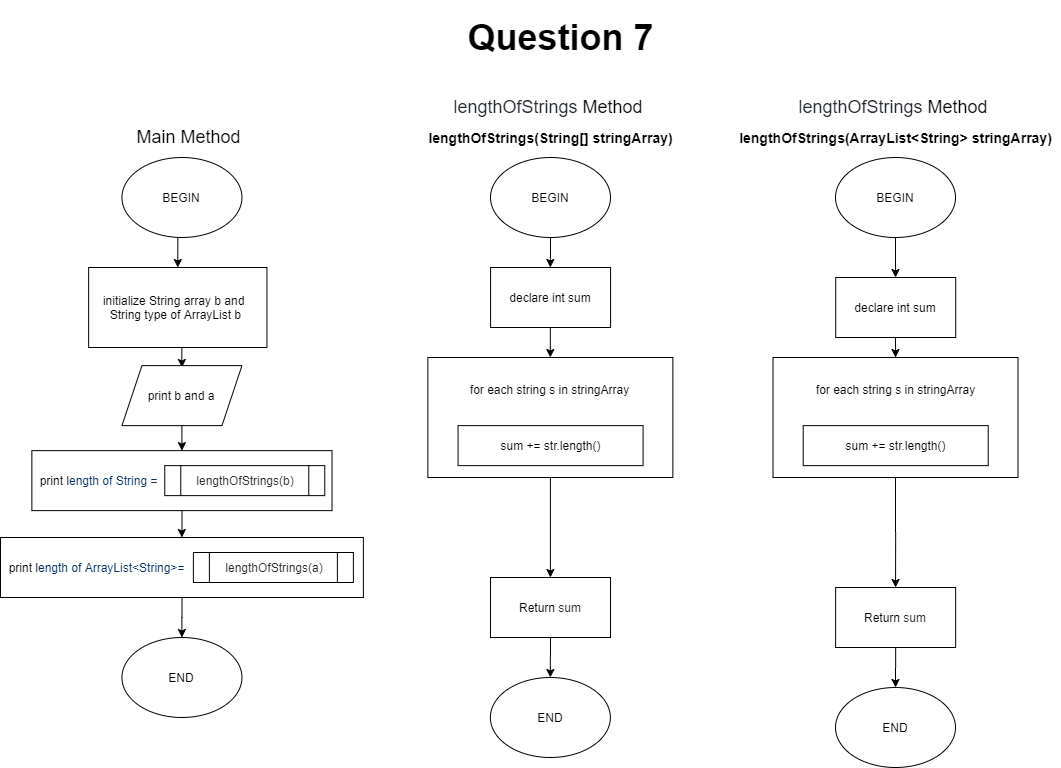

The diagram above was exported from draw.io. Its source (the exported page's mxGraphModel, read from the mxfile embedded in the PNG):
<mxGraphModel dx="1292" dy="1760" grid="1" gridSize="10" guides="1" tooltips="1" connect="1" arrows="1" fold="1" page="0" pageScale="1" pageWidth="827" pageHeight="1169" math="0" shadow="0">
  <root>
    <mxCell id="WIyWlLk6GJQsqaUBKTNV-0" />
    <mxCell id="WIyWlLk6GJQsqaUBKTNV-1" parent="WIyWlLk6GJQsqaUBKTNV-0" />
    <mxCell id="IeOaQetVnlDTTXf5a7Q7-0" value="&lt;font style=&quot;font-size: 18px&quot;&gt;Main Method&lt;/font&gt;" style="text;html=1;align=center;verticalAlign=middle;resizable=0;points=[];autosize=1;" parent="WIyWlLk6GJQsqaUBKTNV-1" vertex="1">
      <mxGeometry x="338.32" y="-60" width="120" height="20" as="geometry" />
    </mxCell>
    <mxCell id="IeOaQetVnlDTTXf5a7Q7-1" style="edgeStyle=orthogonalEdgeStyle;rounded=0;orthogonalLoop=1;jettySize=auto;html=1;exitX=0.5;exitY=1;exitDx=0;exitDy=0;entryX=0.5;entryY=0;entryDx=0;entryDy=0;" parent="WIyWlLk6GJQsqaUBKTNV-1" source="IeOaQetVnlDTTXf5a7Q7-2" target="IeOaQetVnlDTTXf5a7Q7-11" edge="1">
      <mxGeometry relative="1" as="geometry" />
    </mxCell>
    <mxCell id="IeOaQetVnlDTTXf5a7Q7-2" value="BEGIN" style="ellipse;whiteSpace=wrap;html=1;" parent="WIyWlLk6GJQsqaUBKTNV-1" vertex="1">
      <mxGeometry x="331.44" y="-30" width="120" height="80" as="geometry" />
    </mxCell>
    <mxCell id="IeOaQetVnlDTTXf5a7Q7-3" value="END" style="ellipse;whiteSpace=wrap;html=1;" parent="WIyWlLk6GJQsqaUBKTNV-1" vertex="1">
      <mxGeometry x="331.44" y="450" width="120" height="80" as="geometry" />
    </mxCell>
    <mxCell id="IeOaQetVnlDTTXf5a7Q7-4" value="&lt;font&gt;&lt;font color=&quot;#24292e&quot;&gt;&lt;span style=&quot;font-size: 18px&quot;&gt;lengthOfStrings&amp;nbsp;&lt;/span&gt;&lt;/font&gt;&lt;span style=&quot;font-size: 18px&quot;&gt;Method&amp;nbsp;&lt;/span&gt;&lt;/font&gt;" style="text;html=1;align=center;verticalAlign=middle;resizable=0;points=[];autosize=1;" parent="WIyWlLk6GJQsqaUBKTNV-1" vertex="1">
      <mxGeometry x="655" y="-90" width="210" height="20" as="geometry" />
    </mxCell>
    <mxCell id="IeOaQetVnlDTTXf5a7Q7-5" value="" style="edgeStyle=orthogonalEdgeStyle;rounded=0;orthogonalLoop=1;jettySize=auto;html=1;" parent="WIyWlLk6GJQsqaUBKTNV-1" source="IeOaQetVnlDTTXf5a7Q7-6" edge="1">
      <mxGeometry relative="1" as="geometry">
        <mxPoint x="759.8433333333332" y="80" as="targetPoint" />
      </mxGeometry>
    </mxCell>
    <mxCell id="IeOaQetVnlDTTXf5a7Q7-6" value="BEGIN" style="ellipse;whiteSpace=wrap;html=1;" parent="WIyWlLk6GJQsqaUBKTNV-1" vertex="1">
      <mxGeometry x="700" y="-30" width="120" height="80" as="geometry" />
    </mxCell>
    <mxCell id="IeOaQetVnlDTTXf5a7Q7-7" value="&lt;h1&gt;&lt;font style=&quot;font-size: 36px&quot;&gt;Question 7&lt;/font&gt;&lt;/h1&gt;" style="text;html=1;align=center;verticalAlign=middle;resizable=0;points=[];autosize=1;" parent="WIyWlLk6GJQsqaUBKTNV-1" vertex="1">
      <mxGeometry x="670" y="-180" width="200" height="60" as="geometry" />
    </mxCell>
    <mxCell id="IeOaQetVnlDTTXf5a7Q7-8" value="END" style="ellipse;whiteSpace=wrap;html=1;" parent="WIyWlLk6GJQsqaUBKTNV-1" vertex="1">
      <mxGeometry x="699.8599999999999" y="490" width="120" height="80" as="geometry" />
    </mxCell>
    <mxCell id="IeOaQetVnlDTTXf5a7Q7-9" style="edgeStyle=orthogonalEdgeStyle;rounded=0;orthogonalLoop=1;jettySize=auto;html=1;exitX=0;exitY=0.5;exitDx=0;exitDy=0;entryX=0;entryY=0.5;entryDx=0;entryDy=0;" parent="WIyWlLk6GJQsqaUBKTNV-1" edge="1">
      <mxGeometry relative="1" as="geometry">
        <Array as="points">
          <mxPoint x="940" y="157" />
          <mxPoint x="940" y="331" />
          <mxPoint x="987" y="331" />
        </Array>
        <mxPoint x="972.44" y="156.8699999999999" as="sourcePoint" />
      </mxGeometry>
    </mxCell>
    <mxCell id="IeOaQetVnlDTTXf5a7Q7-10" value="" style="edgeStyle=orthogonalEdgeStyle;rounded=0;orthogonalLoop=1;jettySize=auto;html=1;entryX=0.5;entryY=0;entryDx=0;entryDy=0;" parent="WIyWlLk6GJQsqaUBKTNV-1" source="IeOaQetVnlDTTXf5a7Q7-11" edge="1">
      <mxGeometry relative="1" as="geometry">
        <mxPoint x="391.44000000000017" y="180" as="targetPoint" />
        <Array as="points">
          <mxPoint x="391.26" y="180" />
        </Array>
      </mxGeometry>
    </mxCell>
    <mxCell id="IeOaQetVnlDTTXf5a7Q7-11" value="initialize String array b and&amp;nbsp; &lt;br&gt;String type of ArrayList b&lt;span&gt;&amp;nbsp;&lt;/span&gt;" style="rounded=0;whiteSpace=wrap;html=1;align=center;" parent="WIyWlLk6GJQsqaUBKTNV-1" vertex="1">
      <mxGeometry x="298.15" y="80" width="178.29" height="80" as="geometry" />
    </mxCell>
    <mxCell id="IeOaQetVnlDTTXf5a7Q7-12" value="&lt;span style=&quot;font-size: 14px&quot;&gt;&lt;b&gt;lengthOfStrings(String[] stringArray)&lt;/b&gt;&lt;/span&gt;" style="text;html=1;align=center;verticalAlign=middle;resizable=0;points=[];autosize=1;" parent="WIyWlLk6GJQsqaUBKTNV-1" vertex="1">
      <mxGeometry x="630" y="-60" width="260" height="20" as="geometry" />
    </mxCell>
    <mxCell id="IeOaQetVnlDTTXf5a7Q7-13" value="&lt;font&gt;&lt;font color=&quot;#24292e&quot;&gt;&lt;span style=&quot;font-size: 18px&quot;&gt;lengthOfStrings&amp;nbsp;&lt;/span&gt;&lt;/font&gt;&lt;span style=&quot;font-size: 18px&quot;&gt;Method&amp;nbsp;&lt;/span&gt;&lt;/font&gt;" style="text;html=1;align=center;verticalAlign=middle;resizable=0;points=[];autosize=1;" parent="WIyWlLk6GJQsqaUBKTNV-1" vertex="1">
      <mxGeometry x="1000" y="-90" width="210" height="20" as="geometry" />
    </mxCell>
    <mxCell id="IeOaQetVnlDTTXf5a7Q7-14" style="edgeStyle=orthogonalEdgeStyle;rounded=0;orthogonalLoop=1;jettySize=auto;html=1;exitX=0.5;exitY=1;exitDx=0;exitDy=0;entryX=0.5;entryY=0;entryDx=0;entryDy=0;" parent="WIyWlLk6GJQsqaUBKTNV-1" source="IeOaQetVnlDTTXf5a7Q7-15" edge="1">
      <mxGeometry relative="1" as="geometry">
        <mxPoint x="1105.0000000000002" y="90" as="targetPoint" />
      </mxGeometry>
    </mxCell>
    <mxCell id="IeOaQetVnlDTTXf5a7Q7-15" value="BEGIN" style="ellipse;whiteSpace=wrap;html=1;" parent="WIyWlLk6GJQsqaUBKTNV-1" vertex="1">
      <mxGeometry x="1045" y="-29.999999999999996" width="120" height="80" as="geometry" />
    </mxCell>
    <mxCell id="IeOaQetVnlDTTXf5a7Q7-17" value="&lt;span style=&quot;font-size: 14px&quot;&gt;&lt;b&gt;lengthOfStrings(ArrayList&amp;lt;String&amp;gt; stringArray)&lt;/b&gt;&lt;/span&gt;" style="text;html=1;align=center;verticalAlign=middle;resizable=0;points=[];autosize=1;" parent="WIyWlLk6GJQsqaUBKTNV-1" vertex="1">
      <mxGeometry x="940" y="-60" width="330" height="20" as="geometry" />
    </mxCell>
    <mxCell id="IeOaQetVnlDTTXf5a7Q7-20" value="" style="edgeStyle=orthogonalEdgeStyle;rounded=0;orthogonalLoop=1;jettySize=auto;html=1;" parent="WIyWlLk6GJQsqaUBKTNV-1" target="IeOaQetVnlDTTXf5a7Q7-23" edge="1">
      <mxGeometry relative="1" as="geometry">
        <mxPoint x="759.8433333333332" y="140" as="sourcePoint" />
      </mxGeometry>
    </mxCell>
    <mxCell id="IeOaQetVnlDTTXf5a7Q7-22" value="" style="edgeStyle=orthogonalEdgeStyle;rounded=0;orthogonalLoop=1;jettySize=auto;html=1;" parent="WIyWlLk6GJQsqaUBKTNV-1" source="IeOaQetVnlDTTXf5a7Q7-23" edge="1">
      <mxGeometry relative="1" as="geometry">
        <mxPoint x="759.9100000000001" y="390" as="targetPoint" />
      </mxGeometry>
    </mxCell>
    <mxCell id="IeOaQetVnlDTTXf5a7Q7-23" value="&lt;div&gt;&lt;span&gt;for each string s in stringArray&lt;/span&gt;&lt;/div&gt;&lt;div&gt;&lt;span&gt;&lt;br&gt;&lt;/span&gt;&lt;/div&gt;&lt;div&gt;&lt;span&gt;&lt;br&gt;&lt;/span&gt;&lt;/div&gt;&lt;div&gt;&lt;br&gt;&lt;/div&gt;&lt;div&gt;&lt;span&gt;&lt;br&gt;&lt;/span&gt;&lt;/div&gt;" style="rounded=0;whiteSpace=wrap;html=1;align=center;" parent="WIyWlLk6GJQsqaUBKTNV-1" vertex="1">
      <mxGeometry x="637.36" y="170" width="245" height="120" as="geometry" />
    </mxCell>
    <mxCell id="IeOaQetVnlDTTXf5a7Q7-24" value="&lt;div&gt;sum += str.length()&lt;br&gt;&lt;/div&gt;" style="rounded=0;whiteSpace=wrap;html=1;" parent="WIyWlLk6GJQsqaUBKTNV-1" vertex="1">
      <mxGeometry x="667.56" y="238.12" width="185.01" height="40" as="geometry" />
    </mxCell>
    <mxCell id="IeOaQetVnlDTTXf5a7Q7-41" style="edgeStyle=orthogonalEdgeStyle;rounded=0;orthogonalLoop=1;jettySize=auto;html=1;exitX=0.5;exitY=1;exitDx=0;exitDy=0;" parent="WIyWlLk6GJQsqaUBKTNV-1" edge="1">
      <mxGeometry relative="1" as="geometry">
        <mxPoint x="466.95000000000005" y="135" as="sourcePoint" />
        <mxPoint x="466.95000000000005" y="135" as="targetPoint" />
      </mxGeometry>
    </mxCell>
    <mxCell id="vRNawZacmNzF_zQlW8wS-55" value="" style="edgeStyle=orthogonalEdgeStyle;rounded=0;orthogonalLoop=1;jettySize=auto;html=1;entryX=0.5;entryY=0;entryDx=0;entryDy=0;" parent="WIyWlLk6GJQsqaUBKTNV-1" target="vRNawZacmNzF_zQlW8wS-53" edge="1">
      <mxGeometry relative="1" as="geometry">
        <mxPoint x="391.37931034482756" y="230" as="sourcePoint" />
      </mxGeometry>
    </mxCell>
    <mxCell id="vRNawZacmNzF_zQlW8wS-60" value="" style="edgeStyle=orthogonalEdgeStyle;rounded=0;orthogonalLoop=1;jettySize=auto;html=1;entryX=0.5;entryY=0;entryDx=0;entryDy=0;" parent="WIyWlLk6GJQsqaUBKTNV-1" source="vRNawZacmNzF_zQlW8wS-53" target="vRNawZacmNzF_zQlW8wS-56" edge="1">
      <mxGeometry relative="1" as="geometry" />
    </mxCell>
    <mxCell id="vRNawZacmNzF_zQlW8wS-53" value="&amp;nbsp; print l&lt;span style=&quot;color: rgb(3 , 47 , 98) ; font-family: , &amp;#34;consolas&amp;#34; , &amp;#34;liberation mono&amp;#34; , &amp;#34;menlo&amp;#34; , monospace&quot;&gt;ength of String =&lt;/span&gt;" style="rounded=0;whiteSpace=wrap;html=1;align=left;" parent="WIyWlLk6GJQsqaUBKTNV-1" vertex="1">
      <mxGeometry x="241.37" y="263.12" width="300.15" height="60" as="geometry" />
    </mxCell>
    <mxCell id="vRNawZacmNzF_zQlW8wS-54" value="&lt;span class=&quot;pl-token&quot; style=&quot;box-sizing: border-box ; color: rgb(36 , 41 , 46) ; font-family: , &amp;#34;consolas&amp;#34; , &amp;#34;liberation mono&amp;#34; , &amp;#34;menlo&amp;#34; , monospace&quot;&gt;lengthOfStrings&lt;/span&gt;&lt;span style=&quot;color: rgb(36 , 41 , 46) ; font-family: , &amp;#34;consolas&amp;#34; , &amp;#34;liberation mono&amp;#34; , &amp;#34;menlo&amp;#34; , monospace&quot;&gt;(b)&lt;/span&gt;" style="shape=process;whiteSpace=wrap;html=1;backgroundOutline=1;" parent="WIyWlLk6GJQsqaUBKTNV-1" vertex="1">
      <mxGeometry x="374.26" y="278.12" width="160" height="30" as="geometry" />
    </mxCell>
    <mxCell id="vRNawZacmNzF_zQlW8wS-61" value="" style="edgeStyle=orthogonalEdgeStyle;rounded=0;orthogonalLoop=1;jettySize=auto;html=1;" parent="WIyWlLk6GJQsqaUBKTNV-1" source="vRNawZacmNzF_zQlW8wS-56" target="IeOaQetVnlDTTXf5a7Q7-3" edge="1">
      <mxGeometry relative="1" as="geometry" />
    </mxCell>
    <mxCell id="vRNawZacmNzF_zQlW8wS-56" value="&amp;nbsp; print l&lt;span style=&quot;color: rgb(3 , 47 , 98) ; font-family: , &amp;#34;consolas&amp;#34; , &amp;#34;liberation mono&amp;#34; , &amp;#34;menlo&amp;#34; , monospace&quot;&gt;ength of&amp;nbsp;&lt;/span&gt;&lt;span style=&quot;color: rgb(3 , 47 , 98) ; font-family: , &amp;#34;consolas&amp;#34; , &amp;#34;liberation mono&amp;#34; , &amp;#34;menlo&amp;#34; , monospace&quot;&gt;ArrayList&amp;lt;String&amp;gt;&lt;/span&gt;&lt;span style=&quot;color: rgb(3 , 47 , 98) ; font-family: , &amp;#34;consolas&amp;#34; , &amp;#34;liberation mono&amp;#34; , &amp;#34;menlo&amp;#34; , monospace&quot;&gt;=&lt;/span&gt;" style="rounded=0;whiteSpace=wrap;html=1;align=left;" parent="WIyWlLk6GJQsqaUBKTNV-1" vertex="1">
      <mxGeometry x="210" y="350" width="362.89" height="60" as="geometry" />
    </mxCell>
    <mxCell id="vRNawZacmNzF_zQlW8wS-57" value="&lt;span class=&quot;pl-token&quot; style=&quot;box-sizing: border-box ; color: rgb(36 , 41 , 46) ; font-family: , &amp;#34;consolas&amp;#34; , &amp;#34;liberation mono&amp;#34; , &amp;#34;menlo&amp;#34; , monospace&quot;&gt;lengthOfStrings&lt;/span&gt;&lt;span style=&quot;color: rgb(36 , 41 , 46) ; font-family: , &amp;#34;consolas&amp;#34; , &amp;#34;liberation mono&amp;#34; , &amp;#34;menlo&amp;#34; , monospace&quot;&gt;(a)&lt;/span&gt;" style="shape=process;whiteSpace=wrap;html=1;backgroundOutline=1;" parent="WIyWlLk6GJQsqaUBKTNV-1" vertex="1">
      <mxGeometry x="402.89" y="365" width="160" height="30" as="geometry" />
    </mxCell>
    <mxCell id="vRNawZacmNzF_zQlW8wS-62" value="declare int sum" style="rounded=0;whiteSpace=wrap;html=1;" parent="WIyWlLk6GJQsqaUBKTNV-1" vertex="1">
      <mxGeometry x="700.0699999999999" y="80" width="120" height="60" as="geometry" />
    </mxCell>
    <mxCell id="vRNawZacmNzF_zQlW8wS-66" value="" style="edgeStyle=orthogonalEdgeStyle;rounded=0;orthogonalLoop=1;jettySize=auto;html=1;" parent="WIyWlLk6GJQsqaUBKTNV-1" source="vRNawZacmNzF_zQlW8wS-63" target="IeOaQetVnlDTTXf5a7Q7-8" edge="1">
      <mxGeometry relative="1" as="geometry" />
    </mxCell>
    <mxCell id="vRNawZacmNzF_zQlW8wS-63" value="Return&amp;nbsp;&lt;span style=&quot;color: rgb(36 , 41 , 46) ; font-family: , &amp;#34;consolas&amp;#34; , &amp;#34;liberation mono&amp;#34; , &amp;#34;menlo&amp;#34; , monospace&quot;&gt;sum&lt;/span&gt;" style="rounded=0;whiteSpace=wrap;html=1;" parent="WIyWlLk6GJQsqaUBKTNV-1" vertex="1">
      <mxGeometry x="699.99" y="390" width="120.02" height="60" as="geometry" />
    </mxCell>
    <mxCell id="vRNawZacmNzF_zQlW8wS-67" value="END" style="ellipse;whiteSpace=wrap;html=1;" parent="WIyWlLk6GJQsqaUBKTNV-1" vertex="1">
      <mxGeometry x="1044.9999999999998" y="500" width="120" height="80" as="geometry" />
    </mxCell>
    <mxCell id="vRNawZacmNzF_zQlW8wS-68" value="" style="edgeStyle=orthogonalEdgeStyle;rounded=0;orthogonalLoop=1;jettySize=auto;html=1;" parent="WIyWlLk6GJQsqaUBKTNV-1" target="vRNawZacmNzF_zQlW8wS-70" edge="1">
      <mxGeometry relative="1" as="geometry">
        <mxPoint x="1104.9833333333333" y="150" as="sourcePoint" />
      </mxGeometry>
    </mxCell>
    <mxCell id="vRNawZacmNzF_zQlW8wS-69" value="" style="edgeStyle=orthogonalEdgeStyle;rounded=0;orthogonalLoop=1;jettySize=auto;html=1;" parent="WIyWlLk6GJQsqaUBKTNV-1" source="vRNawZacmNzF_zQlW8wS-70" edge="1">
      <mxGeometry relative="1" as="geometry">
        <mxPoint x="1105.05" y="400" as="targetPoint" />
      </mxGeometry>
    </mxCell>
    <mxCell id="vRNawZacmNzF_zQlW8wS-70" value="&lt;div&gt;&lt;span&gt;for each string s in stringArray&lt;/span&gt;&lt;/div&gt;&lt;div&gt;&lt;span&gt;&lt;br&gt;&lt;/span&gt;&lt;/div&gt;&lt;div&gt;&lt;span&gt;&lt;br&gt;&lt;/span&gt;&lt;/div&gt;&lt;div&gt;&lt;br&gt;&lt;/div&gt;&lt;div&gt;&lt;span&gt;&lt;br&gt;&lt;/span&gt;&lt;/div&gt;" style="rounded=0;whiteSpace=wrap;html=1;align=center;" parent="WIyWlLk6GJQsqaUBKTNV-1" vertex="1">
      <mxGeometry x="982.5" y="170" width="245" height="120" as="geometry" />
    </mxCell>
    <mxCell id="vRNawZacmNzF_zQlW8wS-71" value="&lt;div&gt;sum += str.length()&lt;br&gt;&lt;/div&gt;" style="rounded=0;whiteSpace=wrap;html=1;" parent="WIyWlLk6GJQsqaUBKTNV-1" vertex="1">
      <mxGeometry x="1012.71" y="238.12" width="185.01" height="40" as="geometry" />
    </mxCell>
    <mxCell id="vRNawZacmNzF_zQlW8wS-72" value="declare int sum" style="rounded=0;whiteSpace=wrap;html=1;" parent="WIyWlLk6GJQsqaUBKTNV-1" vertex="1">
      <mxGeometry x="1045.2099999999998" y="90" width="120" height="60" as="geometry" />
    </mxCell>
    <mxCell id="vRNawZacmNzF_zQlW8wS-73" value="" style="edgeStyle=orthogonalEdgeStyle;rounded=0;orthogonalLoop=1;jettySize=auto;html=1;" parent="WIyWlLk6GJQsqaUBKTNV-1" source="vRNawZacmNzF_zQlW8wS-74" target="vRNawZacmNzF_zQlW8wS-67" edge="1">
      <mxGeometry relative="1" as="geometry" />
    </mxCell>
    <mxCell id="vRNawZacmNzF_zQlW8wS-74" value="Return&amp;nbsp;&lt;span style=&quot;color: rgb(36 , 41 , 46) ; font-family: , &amp;#34;consolas&amp;#34; , &amp;#34;liberation mono&amp;#34; , &amp;#34;menlo&amp;#34; , monospace&quot;&gt;sum&lt;/span&gt;" style="rounded=0;whiteSpace=wrap;html=1;" parent="WIyWlLk6GJQsqaUBKTNV-1" vertex="1">
      <mxGeometry x="1045.1299999999999" y="400" width="120.02" height="60" as="geometry" />
    </mxCell>
    <mxCell id="wWMpln1Pbj-V0_U4fQxo-0" value="&lt;span&gt;print b and a&lt;/span&gt;" style="shape=parallelogram;perimeter=parallelogramPerimeter;whiteSpace=wrap;html=1;fixedSize=1;" vertex="1" parent="WIyWlLk6GJQsqaUBKTNV-1">
      <mxGeometry x="331.44" y="178.12" width="120" height="60" as="geometry" />
    </mxCell>
  </root>
</mxGraphModel>